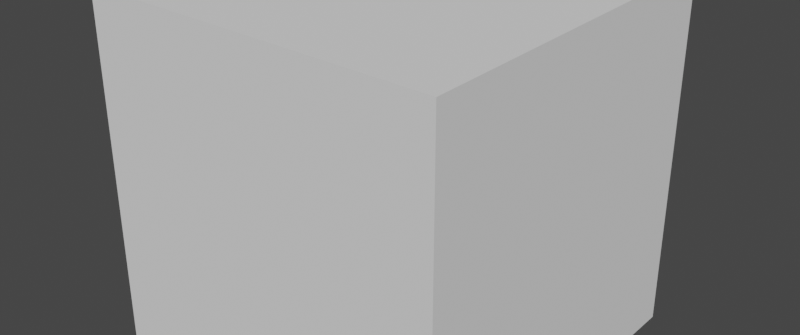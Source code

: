 # Source: node_lib.blend  (saved by Blender 2.93.4; exported with 4.5.12 LTS)
import bpy
from mathutils import Matrix  # noqa: F401  (used for matrix-valued properties, if any)

bpy.ops.wm.read_factory_settings(use_empty=True)
scene = bpy.context.scene
scene.name = 'Scene'

# ---- node groups
ng_ge_view_percentage = bpy.data.node_groups.new('GE-view_percentage', 'GeometryNodeTree')
_s = ng_ge_view_percentage.interface.new_socket(name='Result', in_out='OUTPUT', socket_type='NodeSocketFloat')
_s.min_value = 0.0
_s.max_value = 0.0
_s = ng_ge_view_percentage.interface.new_socket(name='Amount', in_out='INPUT', socket_type='NodeSocketFloat')
_s.default_value = 1.0
_s.min_value = -1e+04
_s.max_value = 1e+04
_s = ng_ge_view_percentage.interface.new_socket(name='View Percentage', in_out='INPUT', socket_type='NodeSocketFloat')
_s.default_value = 0.1
_s.min_value = 0.0
_s.max_value = 1.0
_N = ng_ge_view_percentage.nodes; _L = ng_ge_view_percentage.links
n0 = _N.new('NodeGroupOutput'); n0.name = 'Group Output'; n0.location = (437, 0)
n1 = _N.new('ShaderNodeMath'); n1.name = 'Math.001'; n1.location = (24, -97)
n1.width = 103
n1.hide = True
n1.operation = 'MULTIPLY'
n1.inputs[2].default_value = 0.0
n2 = _N.new('ShaderNodeMapRange'); n2.name = 'Map Range'; n2.location = (217, 102)
n2.clamp = False
n3 = _N.new('ShaderNodeValue'); n3.name = 'is_render'; n3.location = (24, 3)
n3.label = 'is render'
n3.width = 107
n3.outputs[0].default_value = 0.0
n4 = _N.new('NodeGroupInput'); n4.name = 'Group Input'; n4.location = (-264, -19)
_L.new(n1.outputs[0], n2.inputs[3])
_L.new(n3.outputs[0], n2.inputs[0])
_L.new(n4.outputs[0], n2.inputs[4])
_L.new(n4.outputs[0], n1.inputs[0])
_L.new(n4.outputs[1], n1.inputs[1])
_L.new(n2.outputs[0], n0.inputs[0])
n0.is_active_output = True
ng_ge_lib = bpy.data.node_groups.new('GE-lib', 'GeometryNodeTree')
_N = ng_ge_lib.nodes; _L = ng_ge_lib.links
n0 = _N.new('NodeGroupInput'); n0.name = 'Group Input'; n0.location = (-302, 9)
n1 = _N.new('NodeGroupOutput'); n1.name = 'Group Output'; n1.location = (88, 9)
n2 = _N.new('GeometryNodeGroup'); n2.name = 'Group.001'; n2.location = (-101, 52)
n2.node_tree = ng_ge_view_percentage
n2.inputs[0].default_value = 1.0
n2.inputs[1].default_value = 0.1
n1.is_active_output = True
ng_geometry_nodes = bpy.data.node_groups.new('Geometry Nodes', 'GeometryNodeTree')
_s = ng_geometry_nodes.interface.new_socket(name='Geometry', in_out='OUTPUT', socket_type='NodeSocketGeometry')
_s = ng_geometry_nodes.interface.new_socket(name='Geometry', in_out='INPUT', socket_type='NodeSocketGeometry')
ng_geometry_nodes.is_modifier = True
_N = ng_geometry_nodes.nodes; _L = ng_geometry_nodes.links
n0 = _N.new('NodeGroupInput'); n0.name = 'Group Input'; n0.location = (-340, 0)
n1 = _N.new('NodeGroupOutput'); n1.name = 'Group Output'; n1.location = (200, 0)
n2 = _N.new('GeometryNodeGroup'); n2.name = 'Group.002'; n2.location = (-999, 82)
n2.node_tree = ng_ge_lib
n3 = _N.new('GeometryNodeGroup'); n3.name = 'Group'; n3.location = (-999, -225)
n3.width = 231
n3.node_tree = ng_ge_view_percentage
n3.inputs[0].default_value = 1.0
n3.inputs[1].default_value = 0.1
_L.new(n0.outputs[0], n1.inputs[0])
n1.is_active_output = True

# ---- world
world_world = bpy.data.worlds.new('World'); scene.world = world_world
world_world.color = (0.05088, 0.05088, 0.05088)
world_world.use_sun_shadow = False
world_world.sun_shadow_jitter_overblur = 0.0

# ---- meshes
me_cube = bpy.data.meshes.new('Cube')
me_cube.from_pydata([(-1.0, -1.0, -1.0), (-1.0, -1.0, 1.0), (-1.0, 1.0, -1.0), (-1.0, 1.0, 1.0), (1.0, -1.0, -1.0), (1.0, -1.0, 1.0), (1.0, 1.0, -1.0), (1.0, 1.0, 1.0)], [], [(0, 1, 3, 2), (2, 3, 7, 6), (6, 7, 5, 4), (4, 5, 1, 0), (2, 6, 4, 0), (7, 3, 1, 5)])
_uv = me_cube.uv_layers.new(name='UVMap')
_uv.uv.foreach_set('vector', [0.375, 0.0, 0.625, 0.0, 0.625, 0.25, 0.375, 0.25, 0.375, 0.25, 0.625, 0.25, 0.625, 0.5, 0.375, 0.5, 0.375, 0.5, 0.625, 0.5, 0.625, 0.75, 0.375, 0.75, 0.375, 0.75, 0.625, 0.75, 0.625, 1.0, 0.375, 1.0, 0.125, 0.5, 0.375, 0.5, 0.375, 0.75, 0.125, 0.75, 0.625, 0.5, 0.875, 0.5, 0.875, 0.75, 0.625, 0.75])
me_cube.use_remesh_fix_poles = True
me_cube.use_remesh_preserve_attributes = False
me_cube.use_mirror_vertex_groups = False
me_cube.update()

# ---- objects
ob_cube = bpy.data.objects.new('Cube', me_cube)

# ---- transforms, parenting, visibility, modifiers, constraints
ob_cube.location = (0.0, 0.0, 0.0)
ob_cube.lineart.crease_threshold = 0.0
_m = ob_cube.modifiers.new('GeometryNodes', 'NODES')
_m.node_group = ng_geometry_nodes

# ---- collection membership
scene.collection.objects.link(ob_cube)

# ---- scene / render settings (as saved in the file)
scene.frame_start = 1; scene.frame_end = 250; scene.frame_set(1)
scene.render.engine = 'CYCLES'
scene.render.resolution_x = 2048
scene.render.resolution_y = 858
scene.cycles.use_denoising = False
scene.cycles.samples = 128
scene.cycles.sampling_pattern = 'TABULATED_SOBOL'
scene.cycles.use_adaptive_sampling = False
scene.cycles.use_light_tree = False
scene.view_settings.view_transform = 'Filmic'
bpy.context.view_layer.update()

# ---- added for rendering (the .blend has no active camera and no usable light): camera, sun
cam_auto = bpy.data.cameras.new('AutoCamera')
cam_auto.lens = 50.0
cam_auto.sensor_width = 36.0
cam_auto.clip_end = 1000.0
ob_auto_camera = bpy.data.objects.new('AutoCamera', cam_auto)
scene.collection.objects.link(ob_auto_camera)
ob_auto_camera.location = (3.20507, -3.84609, 2.56406)
ob_auto_camera.rotation_euler = (1.09748, -7.21219e-08, 0.694738)
scene.camera = ob_auto_camera
light_auto_sun = bpy.data.lights.new('AutoSun', 'SUN')
light_auto_sun.energy = 3.0
light_auto_sun.angle = 0.0523599
ob_auto_sun = bpy.data.objects.new('AutoSun', light_auto_sun)
scene.collection.objects.link(ob_auto_sun)
ob_auto_sun.rotation_euler = (0.872665, 0.174533, 0.523599)
bpy.context.view_layer.update()
